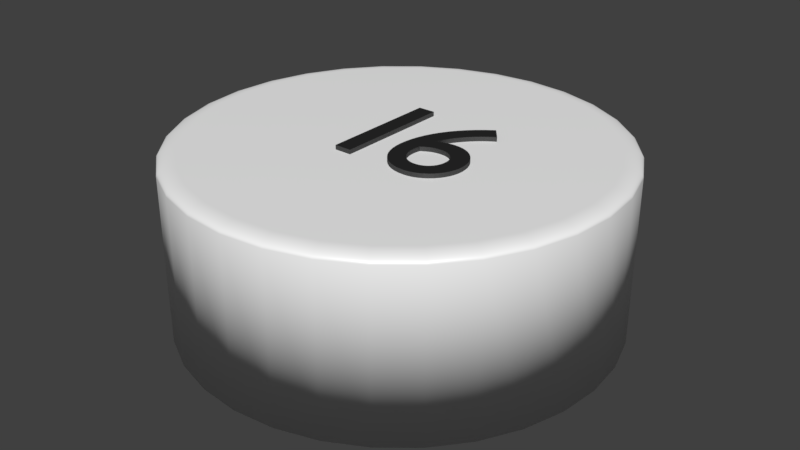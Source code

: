 # Source: kreiswei_16.blend  (saved by Blender 2.79.0; exported with 4.5.12 LTS)
import bpy
from mathutils import Matrix  # noqa: F401  (used for matrix-valued properties, if any)

bpy.ops.wm.read_factory_settings(use_empty=True)
scene = bpy.context.scene
scene.name = 'Scene'

# ---- collections
col_collection_1 = bpy.data.collections.new('Collection 1'); scene.collection.children.link(col_collection_1)

# ---- materials (node trees are filled in below, after node groups)
mat_material = bpy.data.materials.new('Material')
mat_material.alpha_threshold = 0.0
mat_material.roughness = 0.5
mat_material_007 = bpy.data.materials.new('Material.007')
mat_material_007.alpha_threshold = 0.0
mat_material_007.roughness = 0.5
mat_material_003 = bpy.data.materials.new('Material.003')
mat_material_003.alpha_threshold = 0.0
mat_material_003.roughness = 0.5

# ---- material node trees
mat_material.use_nodes = True; mat_material.node_tree.nodes.clear()
_N = mat_material.node_tree.nodes; _L = mat_material.node_tree.links
n0 = _N.new('ShaderNodeOutputMaterial'); n0.name = 'Material Output'; n0.location = (389, 402)
n1 = _N.new('ShaderNodeBsdfDiffuse'); n1.name = 'Diffuse BSDF'; n1.location = (0, 398)
n1.inputs[0].default_value = (1.0, 1.0, 1.0, 1.0)
n2 = _N.new('ShaderNodeBsdfAnisotropic'); n2.name = 'Glossy BSDF'; n2.location = (2, 219)
n2.distribution = 'GGX'
n2.inputs[1].default_value = 0.4472
n3 = _N.new('ShaderNodeMixShader'); n3.name = 'Mix Shader'; n3.location = (218, 404)
n3.inputs[0].default_value = 0.1
_L.new(n1.outputs[0], n3.inputs[1])
_L.new(n2.outputs[0], n3.inputs[2])
_L.new(n3.outputs[0], n0.inputs[0])
n0.is_active_output = True
mat_material_007.use_nodes = True; mat_material_007.node_tree.nodes.clear()
_N = mat_material_007.node_tree.nodes; _L = mat_material_007.node_tree.links
n0 = _N.new('ShaderNodeOutputMaterial'); n0.name = 'Material Output'; n0.location = (408, 300)
n1 = _N.new('ShaderNodeMixShader'); n1.name = 'Mix Shader'; n1.location = (188, 334)
n1.inputs[0].default_value = 0.1
n2 = _N.new('ShaderNodeBsdfDiffuse'); n2.name = 'Diffuse BSDF'; n2.location = (-42, 498)
n2.inputs[0].default_value = (0.01298, 0.01298, 0.01298, 1.0)
n3 = _N.new('ShaderNodeBsdfAnisotropic'); n3.name = 'Glossy BSDF'; n3.location = (-37, 244)
n3.distribution = 'GGX'
n3.inputs[1].default_value = 0.4472
_L.new(n2.outputs[0], n1.inputs[1])
_L.new(n1.outputs[0], n0.inputs[0])
_L.new(n3.outputs[0], n1.inputs[2])
n0.is_active_output = True
mat_material_003.use_nodes = True; mat_material_003.node_tree.nodes.clear()
_N = mat_material_003.node_tree.nodes; _L = mat_material_003.node_tree.links
n0 = _N.new('ShaderNodeBsdfDiffuse'); n0.name = 'Diffuse BSDF'; n0.location = (10, 300)
n0.inputs[0].default_value = (0.01298, 0.01298, 0.01298, 1.0)
n1 = _N.new('ShaderNodeOutputMaterial'); n1.name = 'Material Output'; n1.location = (383, 229)
n2 = _N.new('ShaderNodeBsdfAnisotropic'); n2.name = 'Glossy BSDF'; n2.location = (9, 167)
n2.distribution = 'GGX'
n2.inputs[1].default_value = 0.4472
n3 = _N.new('ShaderNodeMixShader'); n3.name = 'Mix Shader'; n3.location = (208, 244)
n3.inputs[0].default_value = 0.1
_L.new(n0.outputs[0], n3.inputs[1])
_L.new(n2.outputs[0], n3.inputs[2])
_L.new(n3.outputs[0], n1.inputs[0])
n1.is_active_output = True

# ---- world
world_world = bpy.data.worlds.new('World'); scene.world = world_world
world_world.color = (0.05088, 0.05088, 0.05088)
world_world.use_sun_shadow = False
world_world.sun_shadow_jitter_overblur = 0.0
world_world.cycles.sampling_method = 'MANUAL'

# ---- meshes
me_cylinder = bpy.data.meshes.new('Cylinder')
me_cylinder.from_pydata([(0.0, 1.0, -1.0), (0.1951, 0.9808, -1.0), (0.3827, 0.9239, -1.0), (0.5556, 0.8315, -1.0), (0.7071, 0.7071, -1.0), (0.8315, 0.5556, -1.0), (0.9239, 0.3827, -1.0), (0.9808, 0.1951, -1.0), (1.0, 7.55e-08, -1.0), (0.9808, -0.1951, -1.0), (0.9239, -0.3827, -1.0), (0.8315, -0.5556, -1.0), (0.7071, -0.7071, -1.0), (0.5556, -0.8315, -1.0), (0.3827, -0.9239, -1.0), (0.1951, -0.9808, -1.0), (-3.258e-07, -1.0, -1.0), (-0.1951, -0.9808, -1.0), (-0.3827, -0.9239, -1.0), (-0.5556, -0.8315, -1.0), (-0.7071, -0.7071, -1.0), (-0.8315, -0.5556, -1.0), (-0.9239, -0.3827, -1.0), (-0.9808, -0.1951, -1.0), (-1.0, 9.656e-07, -1.0), (-0.9808, 0.1951, -1.0), (-0.9239, 0.3827, -1.0), (-0.8315, 0.5556, -1.0), (-0.7071, 0.7071, -1.0), (-0.5556, 0.8315, -1.0), (-0.3827, 0.9239, -1.0), (-0.1951, 0.9808, -1.0), (-5.96e-08, 0.9196, 1.0), (0.0, 1.0, 0.92), (-5.035e-08, 0.9322, 0.999), (-4.109e-08, 0.9445, 0.9961), (-3.26e-08, 0.9561, 0.9913), (-2.456e-08, 0.9669, 0.9847), (-1.746e-08, 0.9765, 0.9766), (-1.141e-08, 0.9846, 0.967), (-6.636e-09, 0.9912, 0.9563), (-2.91e-09, 0.9961, 0.9447), (-7.567e-10, 0.999, 0.9325), (0.1794, 0.9019, 1.0), (0.1951, 0.9808, 0.92), (0.1819, 0.9143, 0.999), (0.1843, 0.9263, 0.9961), (0.1865, 0.9377, 0.9913), (0.1886, 0.9483, 0.9847), (0.1905, 0.9577, 0.9766), (0.1921, 0.9657, 0.967), (0.1934, 0.9722, 0.9563), (0.1943, 0.9769, 0.9447), (0.1949, 0.9798, 0.9325), (0.3519, 0.8496, 1.0), (0.3827, 0.9239, 0.92), (0.3567, 0.8612, 0.999), (0.3614, 0.8726, 0.9961), (0.3659, 0.8833, 0.9913), (0.37, 0.8933, 0.9847), (0.3737, 0.9021, 0.9766), (0.3768, 0.9097, 0.967), (0.3793, 0.9158, 0.9563), (0.3812, 0.9202, 0.9447), (0.3823, 0.923, 0.9325), (0.5109, 0.7646, 1.0), (0.5556, 0.8315, 0.92), (0.5179, 0.7751, 0.999), (0.5247, 0.7853, 0.9961), (0.5312, 0.795, 0.9913), (0.5372, 0.8039, 0.9847), (0.5425, 0.8119, 0.9766), (0.547, 0.8187, 0.967), (0.5507, 0.8242, 0.9563), (0.5534, 0.8282, 0.9447), (0.555, 0.8306, 0.9325), (0.6503, 0.6503, 1.0), (0.7071, 0.7071, 0.92), (0.6592, 0.6592, 0.999), (0.6678, 0.6678, 0.9961), (0.6761, 0.6761, 0.9913), (0.6837, 0.6837, 0.9847), (0.6905, 0.6905, 0.9766), (0.6963, 0.6963, 0.967), (0.7009, 0.7009, 0.9563), (0.7043, 0.7043, 0.9447), (0.7064, 0.7064, 0.9325), (0.7646, 0.5109, 1.0), (0.8315, 0.5556, 0.92), (0.7751, 0.5179, 0.999), (0.7853, 0.5247, 0.9961), (0.795, 0.5312, 0.9913), (0.8039, 0.5372, 0.9847), (0.8119, 0.5425, 0.9766), (0.8187, 0.547, 0.967), (0.8242, 0.5507, 0.9563), (0.8282, 0.5534, 0.9447), (0.8306, 0.555, 0.9325), (0.8496, 0.3519, 1.0), (0.9239, 0.3827, 0.92), (0.8612, 0.3567, 0.999), (0.8726, 0.3614, 0.9961), (0.8833, 0.3659, 0.9913), (0.8933, 0.37, 0.9847), (0.9021, 0.3737, 0.9766), (0.9097, 0.3768, 0.967), (0.9158, 0.3793, 0.9563), (0.9202, 0.3812, 0.9447), (0.923, 0.3823, 0.9325), (0.9019, 0.1794, 1.0), (0.9808, 0.1951, 0.92), (0.9143, 0.1819, 0.999), (0.9263, 0.1843, 0.9961), (0.9377, 0.1865, 0.9913), (0.9483, 0.1886, 0.9847), (0.9577, 0.1905, 0.9766), (0.9657, 0.1921, 0.967), (0.9722, 0.1934, 0.9563), (0.9769, 0.1943, 0.9447), (0.9798, 0.1949, 0.9325), (0.9196, 5.029e-08, 1.0), (1.0, 7.55e-08, 0.92), (0.9322, 5.422e-08, 0.999), (0.9445, 5.809e-08, 0.9961), (0.9561, 6.182e-08, 0.9913), (0.9669, 6.519e-08, 0.9847), (0.9765, 6.81e-08, 0.9766), (0.9846, 7.078e-08, 0.967), (0.9912, 7.288e-08, 0.9563), (0.9961, 7.427e-08, 0.9447), (0.999, 7.518e-08, 0.9325), (0.9019, -0.1794, 1.0), (0.9808, -0.1951, 0.92), (0.9143, -0.1819, 0.999), (0.9263, -0.1843, 0.9961), (0.9377, -0.1865, 0.9913), (0.9483, -0.1886, 0.9847), (0.9577, -0.1905, 0.9766), (0.9657, -0.1921, 0.967), (0.9722, -0.1934, 0.9563), (0.9769, -0.1943, 0.9447), (0.9798, -0.1949, 0.9325), (0.8496, -0.3519, 1.0), (0.9239, -0.3827, 0.92), (0.8612, -0.3567, 0.999), (0.8726, -0.3614, 0.9961), (0.8833, -0.3659, 0.9913), (0.8933, -0.37, 0.9847), (0.9021, -0.3737, 0.9766), (0.9097, -0.3768, 0.967), (0.9158, -0.3793, 0.9563), (0.9202, -0.3812, 0.9447), (0.923, -0.3823, 0.9325), (0.7646, -0.5109, 1.0), (0.8315, -0.5556, 0.92), (0.7751, -0.5179, 0.999), (0.7853, -0.5247, 0.9961), (0.795, -0.5312, 0.9913), (0.8039, -0.5372, 0.9847), (0.8119, -0.5425, 0.9766), (0.8187, -0.547, 0.967), (0.8242, -0.5507, 0.9563), (0.8282, -0.5534, 0.9447), (0.8306, -0.555, 0.9325), (0.6503, -0.6503, 1.0), (0.7071, -0.7071, 0.92), (0.6592, -0.6592, 0.999), (0.6678, -0.6678, 0.9961), (0.6761, -0.6761, 0.9913), (0.6837, -0.6837, 0.9847), (0.6905, -0.6905, 0.9766), (0.6963, -0.6963, 0.967), (0.7009, -0.7009, 0.9563), (0.7043, -0.7043, 0.9447), (0.7064, -0.7064, 0.9325), (0.5109, -0.7646, 1.0), (0.5556, -0.8315, 0.92), (0.5179, -0.7751, 0.999), (0.5247, -0.7853, 0.9961), (0.5312, -0.795, 0.9913), (0.5372, -0.8039, 0.9847), (0.5425, -0.8119, 0.9766), (0.547, -0.8187, 0.967), (0.5507, -0.8242, 0.9563), (0.5534, -0.8282, 0.9447), (0.555, -0.8306, 0.9325), (0.3519, -0.8496, 1.0), (0.3827, -0.9239, 0.92), (0.3567, -0.8612, 0.999), (0.3614, -0.8726, 0.9961), (0.3659, -0.8833, 0.9913), (0.37, -0.8933, 0.9847), (0.3737, -0.9021, 0.9766), (0.3768, -0.9097, 0.967), (0.3793, -0.9158, 0.9563), (0.3812, -0.9202, 0.9447), (0.3823, -0.923, 0.9325), (0.1794, -0.9019, 1.0), (0.1951, -0.9808, 0.92), (0.1819, -0.9143, 0.999), (0.1843, -0.9263, 0.9961), (0.1865, -0.9377, 0.9913), (0.1886, -0.9483, 0.9847), (0.1905, -0.9577, 0.9766), (0.1921, -0.9657, 0.967), (0.1934, -0.9722, 0.9563), (0.1943, -0.9769, 0.9447), (0.1949, -0.9798, 0.9325), (-2.775e-07, -0.9196, 1.0), (-3.258e-07, -1.0, 0.92), (-2.851e-07, -0.9322, 0.999), (-2.925e-07, -0.9445, 0.9961), (-2.995e-07, -0.9561, 0.9913), (-3.059e-07, -0.9669, 0.9847), (-3.118e-07, -0.9765, 0.9766), (-3.166e-07, -0.9846, 0.967), (-3.205e-07, -0.9912, 0.9563), (-3.235e-07, -0.9961, 0.9447), (-3.253e-07, -0.999, 0.9325), (-0.1794, -0.9019, 1.0), (-0.1951, -0.9808, 0.92), (-0.1819, -0.9143, 0.999), (-0.1843, -0.9263, 0.9961), (-0.1865, -0.9377, 0.9913), (-0.1886, -0.9483, 0.9847), (-0.1905, -0.9577, 0.9766), (-0.1921, -0.9657, 0.967), (-0.1934, -0.9722, 0.9563), (-0.1943, -0.9769, 0.9447), (-0.1949, -0.9798, 0.9325), (-0.3519, -0.8496, 1.0), (-0.3827, -0.9239, 0.92), (-0.3567, -0.8612, 0.999), (-0.3614, -0.8726, 0.9961), (-0.3659, -0.8833, 0.9913), (-0.37, -0.8933, 0.9847), (-0.3737, -0.9021, 0.9766), (-0.3768, -0.9097, 0.967), (-0.3793, -0.9158, 0.9563), (-0.3812, -0.9202, 0.9447), (-0.3823, -0.923, 0.9325), (-0.5109, -0.7646, 1.0), (-0.5556, -0.8315, 0.92), (-0.5179, -0.7751, 0.999), (-0.5247, -0.7853, 0.9961), (-0.5312, -0.795, 0.9913), (-0.5372, -0.8039, 0.9847), (-0.5425, -0.8119, 0.9766), (-0.547, -0.8187, 0.967), (-0.5507, -0.8242, 0.9563), (-0.5534, -0.8282, 0.9447), (-0.555, -0.8306, 0.9325), (-0.6503, -0.6503, 1.0), (-0.7071, -0.7071, 0.92), (-0.6592, -0.6592, 0.999), (-0.6678, -0.6678, 0.9961), (-0.6761, -0.6761, 0.9913), (-0.6837, -0.6837, 0.9847), (-0.6905, -0.6905, 0.9766), (-0.6963, -0.6963, 0.967), (-0.7009, -0.7009, 0.9563), (-0.7043, -0.7043, 0.9447), (-0.7064, -0.7064, 0.9325), (-0.7646, -0.5109, 1.0), (-0.8315, -0.5556, 0.92), (-0.7751, -0.5179, 0.999), (-0.7853, -0.5247, 0.9961), (-0.795, -0.5312, 0.9913), (-0.8039, -0.5372, 0.9847), (-0.8119, -0.5425, 0.9766), (-0.8187, -0.547, 0.967), (-0.8242, -0.5507, 0.9563), (-0.8282, -0.5534, 0.9447), (-0.8306, -0.555, 0.9325), (-0.8496, -0.3519, 1.0), (-0.9239, -0.3827, 0.92), (-0.8612, -0.3567, 0.999), (-0.8726, -0.3614, 0.9961), (-0.8833, -0.3659, 0.9913), (-0.8933, -0.37, 0.9847), (-0.9021, -0.3737, 0.9766), (-0.9097, -0.3768, 0.967), (-0.9158, -0.3793, 0.9563), (-0.9202, -0.3812, 0.9447), (-0.923, -0.3823, 0.9325), (-0.9019, -0.1794, 1.0), (-0.9808, -0.1951, 0.92), (-0.9143, -0.1819, 0.999), (-0.9263, -0.1843, 0.9961), (-0.9377, -0.1865, 0.9913), (-0.9483, -0.1886, 0.9847), (-0.9577, -0.1905, 0.9766), (-0.9657, -0.1921, 0.967), (-0.9722, -0.1934, 0.9563), (-0.9769, -0.1943, 0.9447), (-0.9798, -0.1949, 0.9325), (-0.9196, 8.196e-07, 1.0), (-1.0, 9.656e-07, 0.92), (-0.9322, 8.424e-07, 0.999), (-0.9445, 8.647e-07, 0.9961), (-0.9561, 8.858e-07, 0.9913), (-0.9669, 9.054e-07, 0.9847), (-0.9765, 9.229e-07, 0.9766), (-0.9846, 9.377e-07, 0.967), (-0.9912, 9.497e-07, 0.9563), (-0.9961, 9.584e-07, 0.9447), (-0.999, 9.638e-07, 0.9325), (-0.9019, 0.1794, 1.0), (-0.9808, 0.1951, 0.92), (-0.9143, 0.1819, 0.999), (-0.9263, 0.1843, 0.9961), (-0.9377, 0.1865, 0.9913), (-0.9483, 0.1886, 0.9847), (-0.9577, 0.1905, 0.9766), (-0.9657, 0.1921, 0.967), (-0.9722, 0.1934, 0.9563), (-0.9769, 0.1943, 0.9447), (-0.9798, 0.1949, 0.9325), (-0.8496, 0.3519, 1.0), (-0.9239, 0.3827, 0.92), (-0.8612, 0.3567, 0.999), (-0.8726, 0.3614, 0.9961), (-0.8833, 0.3659, 0.9913), (-0.8933, 0.37, 0.9847), (-0.9021, 0.3737, 0.9766), (-0.9097, 0.3768, 0.967), (-0.9158, 0.3793, 0.9563), (-0.9202, 0.3812, 0.9447), (-0.923, 0.3823, 0.9325), (-0.7646, 0.5109, 1.0), (-0.8315, 0.5556, 0.92), (-0.7751, 0.5179, 0.999), (-0.7853, 0.5247, 0.9961), (-0.795, 0.5312, 0.9913), (-0.8039, 0.5372, 0.9847), (-0.8119, 0.5425, 0.9766), (-0.8187, 0.547, 0.967), (-0.8242, 0.5507, 0.9563), (-0.8282, 0.5534, 0.9447), (-0.8306, 0.555, 0.9325), (-0.6503, 0.6503, 1.0), (-0.7071, 0.7071, 0.92), (-0.6592, 0.6592, 0.999), (-0.6678, 0.6678, 0.9961), (-0.6761, 0.6761, 0.9913), (-0.6837, 0.6837, 0.9847), (-0.6905, 0.6905, 0.9766), (-0.6962, 0.6963, 0.967), (-0.7009, 0.7009, 0.9563), (-0.7043, 0.7043, 0.9447), (-0.7064, 0.7064, 0.9325), (-0.5109, 0.7646, 1.0), (-0.5556, 0.8315, 0.92), (-0.5179, 0.7751, 0.999), (-0.5247, 0.7853, 0.9961), (-0.5312, 0.795, 0.9913), (-0.5372, 0.8039, 0.9847), (-0.5425, 0.8119, 0.9766), (-0.547, 0.8187, 0.967), (-0.5507, 0.8242, 0.9563), (-0.5534, 0.8282, 0.9447), (-0.555, 0.8306, 0.9325), (-0.3519, 0.8496, 1.0), (-0.3827, 0.9239, 0.92), (-0.3567, 0.8612, 0.999), (-0.3614, 0.8726, 0.9961), (-0.3659, 0.8833, 0.9913), (-0.37, 0.8933, 0.9847), (-0.3737, 0.9021, 0.9766), (-0.3768, 0.9097, 0.967), (-0.3793, 0.9158, 0.9563), (-0.3812, 0.9202, 0.9447), (-0.3823, 0.923, 0.9325), (-0.1794, 0.9019, 1.0), (-0.1951, 0.9808, 0.92), (-0.1819, 0.9143, 0.999), (-0.1843, 0.9263, 0.9961), (-0.1865, 0.9377, 0.9913), (-0.1886, 0.9483, 0.9847), (-0.1905, 0.9577, 0.9766), (-0.1921, 0.9657, 0.967), (-0.1934, 0.9722, 0.9563), (-0.1943, 0.9769, 0.9447), (-0.1949, 0.9798, 0.9325), (-0.06771, 0.3117, 1.05), (-0.1461, 0.3117, 1.05), (-0.1461, -0.2339, 1.05), (-0.06771, -0.2339, 1.05), (-0.06771, 0.3117, 0.95), (-0.1461, 0.3117, 0.95), (-0.1461, -0.2339, 0.95), (-0.06771, -0.2339, 0.95), (0.2644, 0.3126, 1.05), (0.2304, 0.2882, 1.05), (0.1991, 0.2622, 1.05), (0.1705, 0.2348, 1.05), (0.1448, 0.2061, 1.05), (0.122, 0.1762, 1.05), (0.1021, 0.1453, 1.05), (0.08513, 0.1136, 1.05), (0.07115, 0.08104, 1.05), (0.06021, 0.04791, 1.05), (0.05234, 0.01431, 1.05), (0.04759, -0.01963, 1.05), (0.046, -0.05377, 1.05), (0.04746, -0.08178, 1.05), (0.05175, -0.1081, 1.05), (0.05876, -0.1326, 1.05), (0.06834, -0.1552, 1.05), (0.08036, -0.1756, 1.05), (0.0947, -0.1938, 1.05), (0.1112, -0.2096, 1.05), (0.1298, -0.2228, 1.05), (0.1503, -0.2333, 1.05), (0.1726, -0.241, 1.05), (0.1965, -0.2458, 1.05), (0.222, -0.2474, 1.05), (0.2435, -0.2459, 1.05), (0.2642, -0.2415, 1.05), (0.2839, -0.2344, 1.05), (0.3024, -0.2248, 1.05), (0.3196, -0.213, 1.05), (0.3351, -0.1991, 1.05), (0.3488, -0.1833, 1.05), (0.3605, -0.166, 1.05), (0.3699, -0.1471, 1.05), (0.3769, -0.1271, 1.05), (0.3813, -0.106, 1.05), (0.3828, -0.08417, 1.05), (0.3815, -0.06205, 1.05), (0.3775, -0.04099, 1.05), (0.3712, -0.02116, 1.05), (0.3626, -0.002723, 1.05), (0.3518, 0.01416, 1.05), (0.3391, 0.02933, 1.05), (0.3246, 0.04261, 1.05), (0.3084, 0.05384, 1.05), (0.2907, 0.06286, 1.05), (0.2716, 0.06951, 1.05), (0.2513, 0.07362, 1.05), (0.23, 0.07503, 1.05), (0.2212, 0.0748, 1.05), (0.2127, 0.07414, 1.05), (0.2045, 0.0731, 1.05), (0.1966, 0.07171, 1.05), (0.189, 0.07, 1.05), (0.1818, 0.06803, 1.05), (0.1748, 0.06582, 1.05), (0.1682, 0.06341, 1.05), (0.1618, 0.06085, 1.05), (0.1557, 0.05817, 1.05), (0.1499, 0.05542, 1.05), (0.1444, 0.05263, 1.05), (0.1509, 0.07167, 1.05), (0.1592, 0.09072, 1.05), (0.1692, 0.1096, 1.05), (0.1806, 0.1283, 1.05), (0.1935, 0.1466, 1.05), (0.2076, 0.1643, 1.05), (0.2228, 0.1814, 1.05), (0.2391, 0.1978, 1.05), (0.2562, 0.2132, 1.05), (0.2741, 0.2275, 1.05), (0.2926, 0.2407, 1.05), (0.3116, 0.2526, 1.05), (0.1276, -0.02817, 1.05), (0.1359, -0.0229, 1.05), (0.1436, -0.01826, 1.05), (0.1509, -0.01422, 1.05), (0.1578, -0.01075, 1.05), (0.1645, -0.007814, 1.05), (0.1711, -0.005375, 1.05), (0.1777, -0.003402, 1.05), (0.1843, -0.001864, 1.05), (0.1912, -0.0007246, 1.05), (0.1983, 4.759e-05, 1.05), (0.2059, 0.0004865, 1.05), (0.214, 0.0006254, 1.05), (0.2267, -0.0001107, 1.05), (0.2387, -0.002264, 1.05), (0.2501, -0.00575, 1.05), (0.2605, -0.01049, 1.05), (0.2701, -0.01639, 1.05), (0.2787, -0.02337, 1.05), (0.2862, -0.03136, 1.05), (0.2925, -0.04026, 1.05), (0.2976, -0.05, 1.05), (0.3013, -0.06049, 1.05), (0.3036, -0.07164, 1.05), (0.3044, -0.08337, 1.05), (0.3037, -0.0964, 1.05), (0.3015, -0.1086, 1.05), (0.2981, -0.12, 1.05), (0.2933, -0.1304, 1.05), (0.2874, -0.1399, 1.05), (0.2803, -0.1483, 1.05), (0.2721, -0.1556, 1.05), (0.2629, -0.1617, 1.05), (0.2528, -0.1665, 1.05), (0.2417, -0.1701, 1.05), (0.2298, -0.1722, 1.05), (0.2172, -0.173, 1.05), (0.2031, -0.1718, 1.05), (0.1894, -0.1685, 1.05), (0.1763, -0.1629, 1.05), (0.1641, -0.1553, 1.05), (0.153, -0.1457, 1.05), (0.1433, -0.1342, 1.05), (0.1352, -0.1208, 1.05), (0.129, -0.1055, 1.05), (0.1248, -0.0886, 1.05), (0.1231, -0.07001, 1.05), (0.1239, -0.04985, 1.05), (0.2644, 0.3126, 0.95), (0.2304, 0.2882, 0.95), (0.1991, 0.2622, 0.95), (0.1705, 0.2348, 0.95), (0.1448, 0.2061, 0.95), (0.122, 0.1762, 0.95), (0.1021, 0.1453, 0.95), (0.08513, 0.1136, 0.95), (0.07115, 0.08104, 0.95), (0.06021, 0.04791, 0.95), (0.05234, 0.01431, 0.95), (0.04759, -0.01963, 0.95), (0.046, -0.05377, 0.95), (0.04746, -0.08178, 0.95), (0.05175, -0.1081, 0.95), (0.05876, -0.1326, 0.95), (0.06834, -0.1552, 0.95), (0.08036, -0.1756, 0.95), (0.0947, -0.1938, 0.95), (0.1112, -0.2096, 0.95), (0.1298, -0.2228, 0.95), (0.1503, -0.2333, 0.95), (0.1726, -0.241, 0.95), (0.1965, -0.2458, 0.95), (0.222, -0.2474, 0.95), (0.2435, -0.2459, 0.95), (0.2642, -0.2415, 0.95), (0.2839, -0.2344, 0.95), (0.3024, -0.2248, 0.95), (0.3196, -0.213, 0.95), (0.3351, -0.1991, 0.95), (0.3488, -0.1833, 0.95), (0.3605, -0.166, 0.95), (0.3699, -0.1471, 0.95), (0.3769, -0.1271, 0.95), (0.3813, -0.106, 0.95), (0.3828, -0.08417, 0.95), (0.3815, -0.06205, 0.95), (0.3775, -0.04099, 0.95), (0.3712, -0.02116, 0.95), (0.3626, -0.002723, 0.95), (0.3518, 0.01416, 0.95), (0.3391, 0.02933, 0.95), (0.3246, 0.04261, 0.95), (0.3084, 0.05384, 0.95), (0.2907, 0.06286, 0.95), (0.2716, 0.06951, 0.95), (0.2513, 0.07362, 0.95), (0.23, 0.07503, 0.95), (0.2212, 0.0748, 0.95), (0.2127, 0.07414, 0.95), (0.2045, 0.0731, 0.95), (0.1966, 0.07171, 0.95), (0.189, 0.07, 0.95), (0.1818, 0.06803, 0.95), (0.1748, 0.06582, 0.95), (0.1682, 0.06341, 0.95), (0.1618, 0.06085, 0.95), (0.1557, 0.05817, 0.95), (0.1499, 0.05542, 0.95), (0.1444, 0.05263, 0.95), (0.1509, 0.07167, 0.95), (0.1592, 0.09072, 0.95), (0.1692, 0.1096, 0.95), (0.1806, 0.1283, 0.95), (0.1935, 0.1466, 0.95), (0.2076, 0.1643, 0.95), (0.2228, 0.1814, 0.95), (0.2391, 0.1978, 0.95), (0.2562, 0.2132, 0.95), (0.2741, 0.2275, 0.95), (0.2926, 0.2407, 0.95), (0.3116, 0.2526, 0.95), (0.1276, -0.02817, 0.95), (0.1359, -0.0229, 0.95), (0.1436, -0.01826, 0.95), (0.1509, -0.01422, 0.95), (0.1578, -0.01075, 0.95), (0.1645, -0.007814, 0.95), (0.1711, -0.005375, 0.95), (0.1777, -0.003402, 0.95), (0.1843, -0.001864, 0.95), (0.1912, -0.0007246, 0.95), (0.1983, 4.759e-05, 0.95), (0.2059, 0.0004865, 0.95), (0.214, 0.0006254, 0.95), (0.2267, -0.0001107, 0.95), (0.2387, -0.002264, 0.95), (0.2501, -0.00575, 0.95), (0.2605, -0.01049, 0.95), (0.2701, -0.01639, 0.95), (0.2787, -0.02337, 0.95), (0.2862, -0.03136, 0.95), (0.2925, -0.04026, 0.95), (0.2976, -0.05, 0.95), (0.3013, -0.06049, 0.95), (0.3036, -0.07164, 0.95), (0.3044, -0.08337, 0.95), (0.3037, -0.0964, 0.95), (0.3015, -0.1086, 0.95), (0.2981, -0.12, 0.95), (0.2933, -0.1304, 0.95), (0.2874, -0.1399, 0.95), (0.2803, -0.1483, 0.95), (0.2721, -0.1556, 0.95), (0.2629, -0.1617, 0.95), (0.2528, -0.1665, 0.95), (0.2417, -0.1701, 0.95), (0.2298, -0.1722, 0.95), (0.2172, -0.173, 0.95), (0.2031, -0.1718, 0.95), (0.1894, -0.1685, 0.95), (0.1763, -0.1629, 0.95), (0.1641, -0.1553, 0.95), (0.153, -0.1457, 0.95), (0.1433, -0.1342, 0.95), (0.1352, -0.1208, 0.95), (0.129, -0.1055, 0.95), (0.1248, -0.0886, 0.95), (0.1231, -0.07001, 0.95), (0.1239, -0.04985, 0.95)], [], [(31, 374, 33, 0), (2, 55, 66, 3), (3, 66, 77, 4), (4, 77, 88, 5), (5, 88, 99, 6), (6, 99, 110, 7), (7, 110, 121, 8), (8, 121, 132, 9), (9, 132, 143, 10), (10, 143, 154, 11), (11, 154, 165, 12), (12, 165, 176, 13), (13, 176, 187, 14), (14, 187, 198, 15), (15, 198, 209, 16), (16, 209, 220, 17), (17, 220, 231, 18), (18, 231, 242, 19), (19, 242, 253, 20), (20, 253, 264, 21), (21, 264, 275, 22), (22, 275, 286, 23), (23, 286, 297, 24), (24, 297, 308, 25), (25, 308, 319, 26), (26, 319, 330, 27), (27, 330, 341, 28), (28, 341, 352, 29), (29, 352, 363, 30), (30, 363, 374, 31), (0, 33, 44, 1), (1, 44, 55, 2), (0, 1, 2, 3, 4, 5, 6, 7, 8, 9, 10, 11, 12, 13, 14, 15, 16, 17, 18, 19, 20, 21, 22, 23, 24, 25, 26, 27, 28, 29, 30, 31), (44, 33, 42, 53), (53, 42, 41, 52), (52, 41, 40, 51), (51, 40, 39, 50), (50, 39, 38, 49), (49, 38, 37, 48), (48, 37, 36, 47), (47, 36, 35, 46), (46, 35, 34, 45), (45, 34, 32, 43), (55, 44, 53, 64), (64, 53, 52, 63), (63, 52, 51, 62), (62, 51, 50, 61), (61, 50, 49, 60), (60, 49, 48, 59), (59, 48, 47, 58), (58, 47, 46, 57), (57, 46, 45, 56), (56, 45, 43, 54), (66, 55, 64, 75), (75, 64, 63, 74), (74, 63, 62, 73), (73, 62, 61, 72), (72, 61, 60, 71), (71, 60, 59, 70), (70, 59, 58, 69), (69, 58, 57, 68), (68, 57, 56, 67), (67, 56, 54, 65), (77, 66, 75, 86), (86, 75, 74, 85), (85, 74, 73, 84), (84, 73, 72, 83), (83, 72, 71, 82), (82, 71, 70, 81), (81, 70, 69, 80), (80, 69, 68, 79), (79, 68, 67, 78), (78, 67, 65, 76), (88, 77, 86, 97), (97, 86, 85, 96), (96, 85, 84, 95), (95, 84, 83, 94), (94, 83, 82, 93), (93, 82, 81, 92), (92, 81, 80, 91), (91, 80, 79, 90), (90, 79, 78, 89), (89, 78, 76, 87), (99, 88, 97, 108), (108, 97, 96, 107), (107, 96, 95, 106), (106, 95, 94, 105), (105, 94, 93, 104), (104, 93, 92, 103), (103, 92, 91, 102), (102, 91, 90, 101), (101, 90, 89, 100), (100, 89, 87, 98), (110, 99, 108, 119), (119, 108, 107, 118), (118, 107, 106, 117), (117, 106, 105, 116), (116, 105, 104, 115), (115, 104, 103, 114), (114, 103, 102, 113), (113, 102, 101, 112), (112, 101, 100, 111), (111, 100, 98, 109), (121, 110, 119, 130), (130, 119, 118, 129), (129, 118, 117, 128), (128, 117, 116, 127), (127, 116, 115, 126), (126, 115, 114, 125), (125, 114, 113, 124), (124, 113, 112, 123), (123, 112, 111, 122), (122, 111, 109, 120), (132, 121, 130, 141), (141, 130, 129, 140), (140, 129, 128, 139), (139, 128, 127, 138), (138, 127, 126, 137), (137, 126, 125, 136), (136, 125, 124, 135), (135, 124, 123, 134), (134, 123, 122, 133), (133, 122, 120, 131), (143, 132, 141, 152), (152, 141, 140, 151), (151, 140, 139, 150), (150, 139, 138, 149), (149, 138, 137, 148), (148, 137, 136, 147), (147, 136, 135, 146), (146, 135, 134, 145), (145, 134, 133, 144), (144, 133, 131, 142), (154, 143, 152, 163), (163, 152, 151, 162), (162, 151, 150, 161), (161, 150, 149, 160), (160, 149, 148, 159), (159, 148, 147, 158), (158, 147, 146, 157), (157, 146, 145, 156), (156, 145, 144, 155), (155, 144, 142, 153), (165, 154, 163, 174), (174, 163, 162, 173), (173, 162, 161, 172), (172, 161, 160, 171), (171, 160, 159, 170), (170, 159, 158, 169), (169, 158, 157, 168), (168, 157, 156, 167), (167, 156, 155, 166), (166, 155, 153, 164), (176, 165, 174, 185), (185, 174, 173, 184), (184, 173, 172, 183), (183, 172, 171, 182), (182, 171, 170, 181), (181, 170, 169, 180), (180, 169, 168, 179), (179, 168, 167, 178), (178, 167, 166, 177), (177, 166, 164, 175), (187, 176, 185, 196), (196, 185, 184, 195), (195, 184, 183, 194), (194, 183, 182, 193), (193, 182, 181, 192), (192, 181, 180, 191), (191, 180, 179, 190), (190, 179, 178, 189), (189, 178, 177, 188), (188, 177, 175, 186), (198, 187, 196, 207), (207, 196, 195, 206), (206, 195, 194, 205), (205, 194, 193, 204), (204, 193, 192, 203), (203, 192, 191, 202), (202, 191, 190, 201), (201, 190, 189, 200), (200, 189, 188, 199), (199, 188, 186, 197), (209, 198, 207, 218), (218, 207, 206, 217), (217, 206, 205, 216), (216, 205, 204, 215), (215, 204, 203, 214), (214, 203, 202, 213), (213, 202, 201, 212), (212, 201, 200, 211), (211, 200, 199, 210), (210, 199, 197, 208), (220, 209, 218, 229), (229, 218, 217, 228), (228, 217, 216, 227), (227, 216, 215, 226), (226, 215, 214, 225), (225, 214, 213, 224), (224, 213, 212, 223), (223, 212, 211, 222), (222, 211, 210, 221), (221, 210, 208, 219), (231, 220, 229, 240), (240, 229, 228, 239), (239, 228, 227, 238), (238, 227, 226, 237), (237, 226, 225, 236), (236, 225, 224, 235), (235, 224, 223, 234), (234, 223, 222, 233), (233, 222, 221, 232), (232, 221, 219, 230), (242, 231, 240, 251), (251, 240, 239, 250), (250, 239, 238, 249), (249, 238, 237, 248), (248, 237, 236, 247), (247, 236, 235, 246), (246, 235, 234, 245), (245, 234, 233, 244), (244, 233, 232, 243), (243, 232, 230, 241), (253, 242, 251, 262), (262, 251, 250, 261), (261, 250, 249, 260), (260, 249, 248, 259), (259, 248, 247, 258), (258, 247, 246, 257), (257, 246, 245, 256), (256, 245, 244, 255), (255, 244, 243, 254), (254, 243, 241, 252), (264, 253, 262, 273), (273, 262, 261, 272), (272, 261, 260, 271), (271, 260, 259, 270), (270, 259, 258, 269), (269, 258, 257, 268), (268, 257, 256, 267), (267, 256, 255, 266), (266, 255, 254, 265), (265, 254, 252, 263), (275, 264, 273, 284), (284, 273, 272, 283), (283, 272, 271, 282), (282, 271, 270, 281), (281, 270, 269, 280), (280, 269, 268, 279), (279, 268, 267, 278), (278, 267, 266, 277), (277, 266, 265, 276), (276, 265, 263, 274), (286, 275, 284, 295), (295, 284, 283, 294), (294, 283, 282, 293), (293, 282, 281, 292), (292, 281, 280, 291), (291, 280, 279, 290), (290, 279, 278, 289), (289, 278, 277, 288), (288, 277, 276, 287), (287, 276, 274, 285), (297, 286, 295, 306), (306, 295, 294, 305), (305, 294, 293, 304), (304, 293, 292, 303), (303, 292, 291, 302), (302, 291, 290, 301), (301, 290, 289, 300), (300, 289, 288, 299), (299, 288, 287, 298), (298, 287, 285, 296), (308, 297, 306, 317), (317, 306, 305, 316), (316, 305, 304, 315), (315, 304, 303, 314), (314, 303, 302, 313), (313, 302, 301, 312), (312, 301, 300, 311), (311, 300, 299, 310), (310, 299, 298, 309), (309, 298, 296, 307), (319, 308, 317, 328), (328, 317, 316, 327), (327, 316, 315, 326), (326, 315, 314, 325), (325, 314, 313, 324), (324, 313, 312, 323), (323, 312, 311, 322), (322, 311, 310, 321), (321, 310, 309, 320), (320, 309, 307, 318), (330, 319, 328, 339), (339, 328, 327, 338), (338, 327, 326, 337), (337, 326, 325, 336), (336, 325, 324, 335), (335, 324, 323, 334), (334, 323, 322, 333), (333, 322, 321, 332), (332, 321, 320, 331), (331, 320, 318, 329), (341, 330, 339, 350), (350, 339, 338, 349), (349, 338, 337, 348), (348, 337, 336, 347), (347, 336, 335, 346), (346, 335, 334, 345), (345, 334, 333, 344), (344, 333, 332, 343), (343, 332, 331, 342), (342, 331, 329, 340), (352, 341, 350, 361), (361, 350, 349, 360), (360, 349, 348, 359), (359, 348, 347, 358), (358, 347, 346, 357), (357, 346, 345, 356), (356, 345, 344, 355), (355, 344, 343, 354), (354, 343, 342, 353), (353, 342, 340, 351), (363, 352, 361, 372), (372, 361, 360, 371), (371, 360, 359, 370), (370, 359, 358, 369), (369, 358, 357, 368), (368, 357, 356, 367), (367, 356, 355, 366), (366, 355, 354, 365), (365, 354, 353, 364), (364, 353, 351, 362), (374, 363, 372, 383), (383, 372, 371, 382), (382, 371, 370, 381), (381, 370, 369, 380), (380, 369, 368, 379), (379, 368, 367, 378), (378, 367, 366, 377), (377, 366, 365, 376), (376, 365, 364, 375), (375, 364, 362, 373), (33, 374, 383, 42), (42, 383, 382, 41), (41, 382, 381, 40), (40, 381, 380, 39), (39, 380, 379, 38), (38, 379, 378, 37), (37, 378, 377, 36), (36, 377, 376, 35), (35, 376, 375, 34), (34, 375, 373, 32), (43, 32, 373, 362, 351, 340, 329, 318, 307, 296, 285, 274, 263, 252, 241, 230, 219, 208, 197, 186, 175, 164, 153, 142, 131, 120, 109, 98, 87, 76, 65, 54), (386, 384, 385), (386, 387, 384), (390, 389, 388), (390, 388, 391), (384, 387, 391, 388), (387, 386, 390, 391), (385, 384, 388, 389), (386, 385, 389, 390), (393, 464, 392), (394, 464, 393), (395, 464, 394), (395, 463, 464), (395, 462, 463), (396, 462, 395), (396, 461, 462), (396, 460, 461), (397, 460, 396), (397, 459, 460), (397, 458, 459), (398, 458, 397), (398, 457, 458), (398, 456, 457), (399, 456, 398), (399, 455, 456), (400, 455, 399), (400, 454, 455), (400, 453, 454), (401, 453, 400), (441, 439, 440), (442, 439, 441), (443, 439, 442), (443, 438, 439), (444, 438, 443), (445, 438, 444), (401, 452, 453), (446, 438, 445), (446, 437, 438), (447, 437, 446), (448, 437, 447), (449, 437, 448), (449, 436, 437), (450, 436, 449), (451, 436, 450), (452, 436, 451), (452, 435, 436), (401, 435, 452), (402, 435, 401), (402, 434, 435), (402, 433, 434), (403, 474, 402), (474, 475, 402), (475, 433, 402), (475, 476, 433), (476, 477, 433), (477, 432, 433), (478, 432, 477), (479, 432, 478), (403, 473, 474), (403, 472, 473), (480, 432, 479), (480, 431, 432), (403, 471, 472), (403, 470, 471), (481, 431, 480), (403, 469, 470), (482, 431, 481), (403, 468, 469), (403, 467, 468), (483, 431, 482), (403, 466, 467), (404, 466, 403), (483, 430, 431), (404, 465, 466), (484, 430, 483), (404, 512, 465), (485, 430, 484), (486, 430, 485), (486, 429, 430), (404, 511, 512), (487, 429, 486), (405, 511, 404), (488, 429, 487), (488, 428, 429), (405, 510, 511), (489, 428, 488), (406, 510, 405), (490, 428, 489), (490, 427, 428), (406, 509, 510), (491, 427, 490), (406, 508, 509), (491, 426, 427), (407, 508, 406), (492, 426, 491), (493, 426, 492), (407, 507, 508), (493, 425, 426), (494, 425, 493), (408, 507, 407), (408, 506, 507), (495, 425, 494), (408, 505, 506), (495, 424, 425), (496, 424, 495), (409, 505, 408), (409, 504, 505), (497, 424, 496), (498, 424, 497), (409, 503, 504), (498, 423, 424), (499, 423, 498), (409, 502, 503), (500, 423, 499), (409, 501, 502), (501, 423, 500), (409, 423, 501), (410, 423, 409), (410, 422, 423), (411, 422, 410), (411, 421, 422), (412, 421, 411), (412, 420, 421), (413, 420, 412), (413, 419, 420), (414, 419, 413), (414, 418, 419), (415, 418, 414), (415, 417, 418), (416, 417, 415), (514, 513, 585), (515, 514, 585), (516, 515, 585), (516, 585, 584), (516, 584, 583), (517, 516, 583), (517, 583, 582), (517, 582, 581), (518, 517, 581), (518, 581, 580), (518, 580, 579), (519, 518, 579), (519, 579, 578), (519, 578, 577), (520, 519, 577), (520, 577, 576), (521, 520, 576), (521, 576, 575), (521, 575, 574), (522, 521, 574), (562, 561, 560), (563, 562, 560), (564, 563, 560), (564, 560, 559), (565, 564, 559), (566, 565, 559), (522, 574, 573), (567, 566, 559), (567, 559, 558), (568, 567, 558), (569, 568, 558), (570, 569, 558), (570, 558, 557), (571, 570, 557), (572, 571, 557), (573, 572, 557), (573, 557, 556), (522, 573, 556), (523, 522, 556), (523, 556, 555), (523, 555, 554), (524, 523, 595), (595, 523, 596), (596, 523, 554), (596, 554, 597), (597, 554, 598), (598, 554, 553), (599, 598, 553), (600, 599, 553), (524, 595, 594), (524, 594, 593), (601, 600, 553), (601, 553, 552), (524, 593, 592), (524, 592, 591), (602, 601, 552), (524, 591, 590), (603, 602, 552), (524, 590, 589), (524, 589, 588), (604, 603, 552), (524, 588, 587), (525, 524, 587), (604, 552, 551), (525, 587, 586), (605, 604, 551), (525, 586, 633), (606, 605, 551), (607, 606, 551), (607, 551, 550), (525, 633, 632), (608, 607, 550), (526, 525, 632), (609, 608, 550), (609, 550, 549), (526, 632, 631), (610, 609, 549), (527, 526, 631), (611, 610, 549), (611, 549, 548), (527, 631, 630), (612, 611, 548), (527, 630, 629), (612, 548, 547), (528, 527, 629), (613, 612, 547), (614, 613, 547), (528, 629, 628), (614, 547, 546), (615, 614, 546), (529, 528, 628), (529, 628, 627), (616, 615, 546), (529, 627, 626), (616, 546, 545), (617, 616, 545), (530, 529, 626), (530, 626, 625), (618, 617, 545), (619, 618, 545), (530, 625, 624), (619, 545, 544), (620, 619, 544), (530, 624, 623), (621, 620, 544), (530, 623, 622), (622, 621, 544), (530, 622, 544), (531, 530, 544), (531, 544, 543), (532, 531, 543), (532, 543, 542), (533, 532, 542), (533, 542, 541), (534, 533, 541), (534, 541, 540), (535, 534, 540), (535, 540, 539), (536, 535, 539), (536, 539, 538), (537, 536, 538), (444, 443, 564, 565), (417, 416, 537, 538), (421, 420, 541, 542), (392, 464, 585, 513), (469, 468, 589, 590), (452, 451, 572, 573), (433, 432, 553, 554), (476, 475, 596, 597), (510, 509, 630, 631), (437, 436, 557, 558), (461, 460, 581, 582), (490, 489, 610, 611), (401, 400, 521, 522), (456, 455, 576, 577), (405, 404, 525, 526), (429, 428, 549, 550), (472, 471, 592, 593), (416, 415, 536, 537), (457, 456, 577, 578), (397, 396, 517, 518), (480, 479, 600, 601), (412, 411, 532, 533), (506, 505, 626, 627), (425, 424, 545, 546), (484, 483, 604, 605), (503, 502, 623, 624), (445, 444, 565, 566), (420, 419, 540, 541), (499, 498, 619, 620), (393, 392, 513, 514), (495, 494, 615, 616), (464, 463, 584, 585), (434, 433, 554, 555), (468, 467, 588, 589), (441, 440, 561, 562), (424, 423, 544, 545), (479, 478, 599, 600), (438, 437, 558, 559), (404, 403, 524, 525), (475, 474, 595, 596), (449, 448, 569, 570), (460, 459, 580, 581), (511, 510, 631, 632), (430, 429, 550, 551), (453, 452, 573, 574), (491, 490, 611, 612), (483, 482, 603, 604), (408, 407, 528, 529), (415, 414, 535, 536), (426, 425, 546, 547), (411, 410, 531, 532), (400, 399, 520, 521), (487, 486, 607, 608), (446, 445, 566, 567), (496, 495, 616, 617), (507, 506, 627, 628), (396, 395, 516, 517), (467, 466, 587, 588), (419, 418, 539, 540), (500, 499, 620, 621), (442, 441, 562, 563), (492, 491, 612, 613), (478, 477, 598, 599), (435, 434, 555, 556), (471, 470, 591, 592), (423, 422, 543, 544), (450, 449, 570, 571), (403, 402, 523, 524), (454, 453, 574, 575), (463, 462, 583, 584), (488, 487, 608, 609), (439, 438, 559, 560), (459, 458, 579, 580), (508, 507, 628, 629), (414, 413, 534, 535), (407, 406, 527, 528), (431, 430, 551, 552), (474, 473, 594, 595), (427, 426, 547, 548), (486, 485, 606, 607), (504, 503, 624, 625), (399, 398, 519, 520), (482, 481, 602, 603), (410, 409, 530, 531), (497, 496, 617, 618), (395, 394, 515, 516), (501, 500, 621, 622), (512, 511, 632, 633), (465, 512, 633, 586), (447, 446, 567, 568), (418, 417, 538, 539), (470, 469, 590, 591), (443, 442, 563, 564), (422, 421, 542, 543), (493, 492, 613, 614), (436, 435, 556, 557), (466, 465, 586, 587), (451, 450, 571, 572), (462, 461, 582, 583), (477, 476, 597, 598), (489, 488, 609, 610), (402, 401, 522, 523), (440, 439, 560, 561), (509, 508, 629, 630), (406, 405, 526, 527), (455, 454, 575, 576), (432, 431, 552, 553), (473, 472, 593, 594), (413, 412, 533, 534), (398, 397, 518, 519), (428, 427, 548, 549), (458, 457, 578, 579), (505, 504, 625, 626), (481, 480, 601, 602), (502, 501, 622, 623), (485, 484, 605, 606), (498, 497, 618, 619), (409, 408, 529, 530), (394, 393, 514, 515), (448, 447, 568, 569), (494, 493, 614, 615)])
me_cylinder.polygons.foreach_set('use_smooth', [1, 1, 1, 1, 1, 1, 1, 1, 1, 1, 1, 1, 1, 1, 1, 1, 1, 1, 1, 1, 1, 1, 1, 1, 1, 1, 1, 1, 1, 1, 1, 1, 1, 1, 1, 1, 1, 1, 1, 1, 1, 1, 1, 1, 1, 1, 1, 1, 1, 1, 1, 1, 1, 1, 1, 1, 1, 1, 1, 1, 1, 1, 1, 1, 1, 1, 1, 1, 1, 1, 1, 1, 1, 1, 1, 1, 1, 1, 1, 1, 1, 1, 1, 1, 1, 1, 1, 1, 1, 1, 1, 1, 1, 1, 1, 1, 1, 1, 1, 1, 1, 1, 1, 1, 1, 1, 1, 1, 1, 1, 1, 1, 1, 1, 1, 1, 1, 1, 1, 1, 1, 1, 1, 1, 1, 1, 1, 1, 1, 1, 1, 1, 1, 1, 1, 1, 1, 1, 1, 1, 1, 1, 1, 1, 1, 1, 1, 1, 1, 1, 1, 1, 1, 1, 1, 1, 1, 1, 1, 1, 1, 1, 1, 1, 1, 1, 1, 1, 1, 1, 1, 1, 1, 1, 1, 1, 1, 1, 1, 1, 1, 1, 1, 1, 1, 1, 1, 1, 1, 1, 1, 1, 1, 1, 1, 1, 1, 1, 1, 1, 1, 1, 1, 1, 1, 1, 1, 1, 1, 1, 1, 1, 1, 1, 1, 1, 1, 1, 1, 1, 1, 1, 1, 1, 1, 1, 1, 1, 1, 1, 1, 1, 1, 1, 1, 1, 1, 1, 1, 1, 1, 1, 1, 1, 1, 1, 1, 1, 1, 1, 1, 1, 1, 1, 1, 1, 1, 1, 1, 1, 1, 1, 1, 1, 1, 1, 1, 1, 1, 1, 1, 1, 1, 1, 1, 1, 1, 1, 1, 1, 1, 1, 1, 1, 1, 1, 1, 1, 1, 1, 1, 1, 1, 1, 1, 1, 1, 1, 1, 1, 1, 1, 1, 1, 1, 1, 1, 1, 1, 1, 1, 1, 1, 1, 1, 1, 1, 1, 1, 1, 1, 1, 1, 1, 1, 1, 1, 1, 1, 1, 1, 1, 1, 1, 1, 1, 1, 1, 1, 1, 1, 1, 1, 1, 1, 1, 1, 1, 1, 1, 1, 1, 1, 1, 0, 0, 0, 0, 0, 0, 0, 0, 0, 0, 0, 0, 0, 0, 0, 0, 0, 0, 0, 0, 0, 0, 0, 0, 0, 0, 0, 0, 0, 0, 0, 0, 0, 0, 0, 0, 0, 0, 0, 0, 0, 0, 0, 0, 0, 0, 0, 0, 0, 0, 0, 0, 0, 0, 0, 0, 0, 0, 0, 0, 0, 0, 0, 0, 0, 0, 0, 0, 0, 0, 0, 0, 0, 0, 0, 0, 0, 0, 0, 0, 0, 0, 0, 0, 0, 0, 0, 0, 0, 0, 0, 0, 0, 0, 0, 0, 0, 0, 0, 0, 0, 0, 0, 0, 0, 0, 0, 0, 0, 0, 0, 0, 0, 0, 0, 0, 0, 0, 0, 0, 0, 0, 0, 0, 0, 0, 0, 0, 0, 0, 0, 0, 0, 0, 0, 0, 0, 0, 0, 0, 0, 0, 0, 0, 0, 0, 0, 0, 0, 0, 0, 0, 0, 0, 0, 0, 0, 0, 0, 0, 0, 0, 0, 0, 0, 0, 0, 0, 0, 0, 0, 0, 0, 0, 0, 0, 0, 0, 0, 0, 0, 0, 0, 0, 0, 0, 0, 0, 0, 0, 0, 0, 0, 0, 0, 0, 0, 0, 0, 0, 0, 0, 0, 0, 0, 0, 0, 0, 0, 0, 0, 0, 0, 0, 0, 0, 0, 0, 0, 0, 0, 0, 0, 0, 0, 0, 0, 0, 0, 0, 0, 0, 0, 0, 0, 0, 0, 0, 0, 0, 0, 0, 0, 0, 0, 0, 0, 0, 0, 0, 0, 0, 0, 0, 0, 0, 0, 0, 0, 0, 0, 0, 0, 0, 0, 0, 0, 0, 0, 0, 0, 0, 0, 0, 0, 0, 0, 0, 0, 0, 0, 0, 0, 0, 0, 0, 0, 0, 0, 0, 0, 0, 0, 0, 0, 0, 0, 0, 0, 0, 0, 0, 0, 0, 0, 0, 0, 0, 0, 0, 0, 0, 0, 0, 0, 0, 0, 0, 0, 0, 0, 0, 0, 0, 0, 0, 0, 0, 0, 0, 0, 0, 0, 0, 0, 0, 0, 0, 0, 0, 0, 0, 0, 0, 0, 0, 0, 0, 0, 0, 0, 0, 0, 0, 0, 0, 0, 0, 0, 0, 0, 0, 0, 0, 0, 0, 0, 0, 0, 0, 0])
me_cylinder.polygons.foreach_set('material_index', [0, 0, 0, 0, 0, 0, 0, 0, 0, 0, 0, 0, 0, 0, 0, 0, 0, 0, 0, 0, 0, 0, 0, 0, 0, 0, 0, 0, 0, 0, 0, 0, 0, 0, 0, 0, 0, 0, 0, 0, 0, 0, 0, 0, 0, 0, 0, 0, 0, 0, 0, 0, 0, 0, 0, 0, 0, 0, 0, 0, 0, 0, 0, 0, 0, 0, 0, 0, 0, 0, 0, 0, 0, 0, 0, 0, 0, 0, 0, 0, 0, 0, 0, 0, 0, 0, 0, 0, 0, 0, 0, 0, 0, 0, 0, 0, 0, 0, 0, 0, 0, 0, 0, 0, 0, 0, 0, 0, 0, 0, 0, 0, 0, 0, 0, 0, 0, 0, 0, 0, 0, 0, 0, 0, 0, 0, 0, 0, 0, 0, 0, 0, 0, 0, 0, 0, 0, 0, 0, 0, 0, 0, 0, 0, 0, 0, 0, 0, 0, 0, 0, 0, 0, 0, 0, 0, 0, 0, 0, 0, 0, 0, 0, 0, 0, 0, 0, 0, 0, 0, 0, 0, 0, 0, 0, 0, 0, 0, 0, 0, 0, 0, 0, 0, 0, 0, 0, 0, 0, 0, 0, 0, 0, 0, 0, 0, 0, 0, 0, 0, 0, 0, 0, 0, 0, 0, 0, 0, 0, 0, 0, 0, 0, 0, 0, 0, 0, 0, 0, 0, 0, 0, 0, 0, 0, 0, 0, 0, 0, 0, 0, 0, 0, 0, 0, 0, 0, 0, 0, 0, 0, 0, 0, 0, 0, 0, 0, 0, 0, 0, 0, 0, 0, 0, 0, 0, 0, 0, 0, 0, 0, 0, 0, 0, 0, 0, 0, 0, 0, 0, 0, 0, 0, 0, 0, 0, 0, 0, 0, 0, 0, 0, 0, 0, 0, 0, 0, 0, 0, 0, 0, 0, 0, 0, 0, 0, 0, 0, 0, 0, 0, 0, 0, 0, 0, 0, 0, 0, 0, 0, 0, 0, 0, 0, 0, 0, 0, 0, 0, 0, 0, 0, 0, 0, 0, 0, 0, 0, 0, 0, 0, 0, 0, 0, 0, 0, 0, 0, 0, 0, 0, 0, 0, 0, 0, 0, 0, 0, 0, 0, 0, 0, 0, 0, 1, 1, 1, 1, 1, 1, 1, 1, 2, 2, 2, 2, 2, 2, 2, 2, 2, 2, 2, 2, 2, 2, 2, 2, 2, 2, 2, 2, 2, 2, 2, 2, 2, 2, 2, 2, 2, 2, 2, 2, 2, 2, 2, 2, 2, 2, 2, 2, 2, 2, 2, 2, 2, 2, 2, 2, 2, 2, 2, 2, 2, 2, 2, 2, 2, 2, 2, 2, 2, 2, 2, 2, 2, 2, 2, 2, 2, 2, 2, 2, 2, 2, 2, 2, 2, 2, 2, 2, 2, 2, 2, 2, 2, 2, 2, 2, 2, 2, 2, 2, 2, 2, 2, 2, 2, 2, 2, 2, 2, 2, 2, 2, 2, 2, 2, 2, 2, 2, 2, 2, 2, 2, 2, 2, 2, 2, 2, 2, 2, 2, 2, 2, 2, 2, 2, 2, 2, 2, 2, 2, 2, 2, 2, 2, 2, 2, 2, 2, 2, 2, 2, 2, 2, 2, 2, 2, 2, 2, 2, 2, 2, 2, 2, 2, 2, 2, 2, 2, 2, 2, 2, 2, 2, 2, 2, 2, 2, 2, 2, 2, 2, 2, 2, 2, 2, 2, 2, 2, 2, 2, 2, 2, 2, 2, 2, 2, 2, 2, 2, 2, 2, 2, 2, 2, 2, 2, 2, 2, 2, 2, 2, 2, 2, 2, 2, 2, 2, 2, 2, 2, 2, 2, 2, 2, 2, 2, 2, 2, 2, 2, 2, 2, 2, 2, 2, 2, 2, 2, 2, 2, 2, 2, 2, 2, 2, 2, 2, 2, 2, 2, 2, 2, 2, 2, 2, 2, 2, 2, 2, 2, 2, 2, 2, 2, 2, 2, 2, 2, 2, 2, 2, 2, 2, 2, 2, 2, 2, 2, 2, 2, 2, 2, 2, 2, 2, 2, 2, 2, 2, 2, 2, 2, 2, 2, 2, 2, 2, 2, 2, 2, 2, 2, 2, 2, 2, 2, 2, 2, 2, 2, 2, 2, 2, 2, 2, 2, 2, 2, 2, 2, 2, 2, 2, 2, 2, 2, 2, 2, 2, 2, 2, 2, 2, 2, 2, 2, 2, 2, 2, 2, 2, 2, 2, 2, 2, 2, 2, 2, 2, 2, 2, 2, 2, 2, 2, 2, 2, 2, 2, 2, 2, 2, 2, 2, 2, 2, 2, 2, 2, 2, 2])
me_cylinder.materials.append(mat_material)
me_cylinder.materials.append(mat_material_007)
me_cylinder.materials.append(mat_material_003)
me_cylinder.use_remesh_preserve_volume = False
me_cylinder.use_remesh_preserve_attributes = False
me_cylinder.use_mirror_vertex_groups = False
me_cylinder.update()

# ---- objects
ob_cylinder = bpy.data.objects.new('Cylinder', me_cylinder)

# ---- transforms, parenting, visibility, modifiers, constraints
ob_cylinder.location = (0.0, 0.0, 0.4)
ob_cylinder.scale = (1.0, 1.0, 0.4)
ob_cylinder.lineart.crease_threshold = 0.0

# ---- collection membership
col_collection_1.objects.link(ob_cylinder)

# ---- scene / render settings (as saved in the file)
scene.frame_start = 1; scene.frame_end = 250; scene.frame_set(1)
scene.render.engine = 'CYCLES'
scene.render.resolution_percentage = 50
scene.render.dither_intensity = 0.0
scene.cycles.use_denoising = False
scene.cycles.samples = 128
scene.cycles.sampling_pattern = 'TABULATED_SOBOL'
scene.cycles.use_adaptive_sampling = False
scene.cycles.use_light_tree = False
scene.cycles.blur_glossy = 0.0
scene.cycles.sample_clamp_indirect = 0.0
scene.view_settings.view_transform = 'Standard'
bpy.context.view_layer.update()

# ---- added for rendering (the .blend has no active camera and no usable light): camera, sun
cam_auto = bpy.data.cameras.new('AutoCamera')
cam_auto.lens = 50.0
cam_auto.sensor_width = 36.0
cam_auto.clip_end = 1000.0
ob_auto_camera = bpy.data.objects.new('AutoCamera', cam_auto)
scene.collection.objects.link(ob_auto_camera)
ob_auto_camera.location = (2.72469, -3.26963, 2.58975)
ob_auto_camera.rotation_euler = (1.09748, -7.21219e-08, 0.694738)
scene.camera = ob_auto_camera
light_auto_sun = bpy.data.lights.new('AutoSun', 'SUN')
light_auto_sun.energy = 3.0
light_auto_sun.angle = 0.0523599
ob_auto_sun = bpy.data.objects.new('AutoSun', light_auto_sun)
scene.collection.objects.link(ob_auto_sun)
ob_auto_sun.rotation_euler = (0.872665, 0.174533, 0.523599)
bpy.context.view_layer.update()

